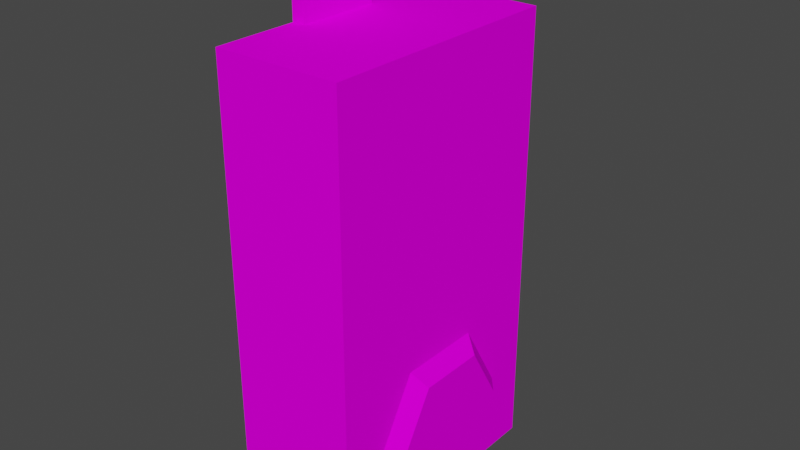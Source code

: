 # Source: OldFlashlight01.blend  (saved by Blender 4.2.66; exported with 4.5.12 LTS)
import bpy
from mathutils import Matrix  # noqa: F401  (used for matrix-valued properties, if any)

bpy.ops.wm.read_factory_settings(use_empty=True)
scene = bpy.context.scene
scene.name = 'Scene'

# ---- collections
col_collection = bpy.data.collections.new('Collection'); scene.collection.children.link(col_collection)

# ---- images (referenced by path relative to the original .blend; pixels are not part of the script)
import os
ASSET_DIR = os.environ.get("B2B_ASSET_DIR", "")  # directory of the original .blend (textures are referenced by path, not embedded)
HERE = os.path.dirname(os.path.abspath(__file__))  # packed textures are extracted next to this script under _unpacked/

def load_image(name, relpath, width, height, colorspace="sRGB"):
    """Load a texture the original file referenced (path relative to the .blend, or extracted next to this script)."""
    p = next((c for c in (os.path.join(HERE, relpath), os.path.join(ASSET_DIR, relpath)) if relpath and os.path.exists(c)), "")
    if p:
        img = bpy.data.images.load(p, check_existing=True)
        img.name = name
    else:  # same state as the original file: an image datablock whose file is absent (Cycles renders it pink)
        img = bpy.data.images.new(name, width, height)
        img.source = "FILE"
        img.filepath = "//" + (relpath or name)
    img.colorspace_settings.name = colorspace
    return img
img_oldflashlight01_a_png = load_image('OldFlashlight01_a.png', 'OldFlashlight01_a.png', 1024, 1024, 'sRGB')

# ---- materials (node trees are filled in below, after node groups)
mat_primary = bpy.data.materials.new('Primary')
mat_primary.alpha_threshold = 0.0
mat_primary.use_transparent_shadow = False
mat_primary.roughness = 0.5
mat_primary.line_color = (0.0, 0.0, 0.0, 1.0)

# ---- material node trees
mat_primary.use_nodes = True; mat_primary.node_tree.nodes.clear()
_N = mat_primary.node_tree.nodes; _L = mat_primary.node_tree.links
n0 = _N.new('ShaderNodeOutputMaterial'); n0.name = 'Material Output'; n0.location = (300, 300)
n1 = _N.new('ShaderNodeBsdfPrincipled'); n1.name = 'Principled BSDF'; n1.location = (10, 300)
n1.distribution = 'GGX'
n1.subsurface_method = 'RANDOM_WALK_SKIN'
n1.inputs[2].default_value = 0.0
n1.inputs[3].default_value = 0.0
n1.inputs[11].default_value = 1.01
n1.inputs[13].default_value = 0.0
n1.inputs[20].default_value = 0.0
n1.inputs[27].default_value = (0.0, 0.0, 0.0, 1.0)
n1.inputs[28].default_value = 1.0
n2 = _N.new('ShaderNodeTexImage'); n2.name = 'Image Texture'; n2.location = (-280, 280)
n2.image = img_oldflashlight01_a_png
n2.interpolation = 'Closest'
_L.new(n1.outputs[0], n0.inputs[0])
_L.new(n2.outputs[0], n1.inputs[0])
n0.is_active_output = True

# ---- world
world_world = bpy.data.worlds.new('World'); scene.world = world_world
world_world.use_nodes = True; world_world.node_tree.nodes.clear()
_N = world_world.node_tree.nodes; _L = world_world.node_tree.links
n0 = _N.new('ShaderNodeOutputWorld'); n0.name = 'World Output'; n0.location = (300, 300)
n1 = _N.new('ShaderNodeBackground'); n1.name = 'Background'; n1.location = (10, 300)
n1.inputs[0].default_value = (0.05088, 0.05088, 0.05088, 1.0)
_L.new(n1.outputs[0], n0.inputs[0])
n0.is_active_output = True
world_world.color = (0.05088, 0.05088, 0.05088)
world_world.use_sun_shadow = False
world_world.sun_shadow_jitter_overblur = 0.0

# ---- meshes
me_cube = bpy.data.meshes.new('Cube')
me_cube.from_pydata([(0.225, 0.45, -5.96e-08), (-0.225, 0.45, 5.96e-08), (0.225, -0.45, -4.172e-07), (-0.225, -0.45, 5.96e-08), (0.225, 0.45, 1.6), (-0.225, 0.45, 1.6), (0.225, -0.45, 1.6), (-0.225, -0.45, 1.6), (0.225, 0.3, 0.305), (0.225, 0.15, 0.5648), (0.225, -0.15, 0.5648), (0.225, -0.3, 0.305), (0.225, -0.15, 0.04519), (0.225, 0.15, 0.04519), (0.275, 0.24, 0.305), (0.275, 0.12, 0.5128), (0.275, -0.12, 0.5128), (0.275, -0.24, 0.305), (0.275, -0.12, 0.09715), (0.275, 0.12, 0.09715), (-0.225, -0.15, 1.6), (-0.225, -0.15, 1.779), (-0.225, 0.15, 1.6), (-0.225, 0.15, 1.779), (-0.18, -0.15, 1.6), (-0.18, -0.15, 1.762), (-0.18, 0.15, 1.6), (-0.18, 0.15, 1.762), (-0.06776, -0.15, 1.874), (-0.06776, 0.15, 1.874), (-0.06776, -0.15, 1.827), (-0.06776, 0.15, 1.827), (-0.225, 0.45, 5.96e-08), (-0.225, -0.45, 5.96e-08), (-0.225, 0.45, 1.6), (-0.225, -0.45, 1.6), (-0.225, 0.45, 1.009), (-0.225, -0.45, 1.009), (-0.225, 0.45, 1.444), (-0.225, -0.45, 1.444), (-0.225, 0.45, 1.009), (-0.225, -0.45, 1.009), (-0.225, 0.45, 1.444), (-0.225, -0.45, 1.444), (-0.225, -0.45, 1.227), (-0.225, 0.45, 1.227), (-0.225, 0.1254, 1.009), (-0.225, 0.1254, 1.444), (-0.225, 0.2507, 1.227), (-0.225, -0.1254, 1.009), (-0.225, -0.1254, 1.444), (-0.225, -0.2507, 1.227), (-0.15, 0.188, 1.227), (-0.15, 0.09402, 1.389), (-0.15, 0.09402, 1.064), (-0.15, -0.09402, 1.064), (-0.15, -0.09402, 1.389), (-0.15, -0.188, 1.227)], [], [(0, 4, 6, 2), (3, 2, 6, 7), (7, 6, 4, 5), (1, 0, 2, 3), (5, 4, 0, 1), (11, 17, 16, 10), (9, 15, 14, 8), (8, 14, 19, 13), (12, 18, 17, 11), (10, 16, 15, 9), (13, 19, 18, 12), (14, 15, 16, 19), (17, 18, 19, 16), (20, 21, 23, 22), (22, 23, 27, 26), (26, 27, 25, 24), (24, 25, 21, 20), (27, 23, 29, 31), (31, 29, 28, 30), (25, 27, 31, 30), (23, 21, 28, 29), (21, 25, 30, 28), (36, 32, 33, 37), (34, 38, 39, 35), (51, 49, 41, 44), (50, 51, 44, 43), (42, 45, 48, 47), (45, 40, 46, 48), (50, 47, 53, 56), (51, 50, 56, 57), (53, 52, 57, 56), (52, 54, 55, 57), (48, 46, 54, 52), (49, 51, 57, 55), (46, 49, 55, 54), (47, 48, 52, 53)])
_uv = me_cube.uv_layers.new(name='UVMap')
_uv.uv.foreach_set('vector', [0.3077, 0.2, 0.3077, 0.9125, 0.0, 0.9125, 0.0, 0.2, 0.3077, 0.2, 0.4808, 0.2, 0.4808, 0.9125, 0.3077, 0.9125, 0.0, 0.2, 0.0, 0.0, 0.2885, 0.0, 0.2885, 0.2, 0.2885, 0.0, 0.2885, 0.2, 0.0, 0.2, 0.0, 0.0, 0.6538, 0.9125, 0.476, 0.9125, 0.476, 0.2, 0.6538, 0.2, 0.05288, 0.3562, 0.07692, 0.3562, 0.1106, 0.2688, 0.101, 0.25, 0.2115, 0.25, 0.1971, 0.2688, 0.2356, 0.3562, 0.2548, 0.3562, 0.2548, 0.3562, 0.2356, 0.3562, 0.1971, 0.4437, 0.2115, 0.4563, 0.101, 0.4625, 0.1154, 0.4437, 0.07692, 0.3562, 0.05288, 0.3562, 0.1106, 0.2438, 0.1154, 0.2688, 0.1971, 0.2688, 0.2115, 0.2438, 0.2212, 0.4625, 0.2067, 0.4375, 0.1106, 0.4375, 0.09615, 0.4625, 0.2356, 0.3562, 0.1971, 0.2688, 0.1154, 0.2688, 0.1971, 0.4437, 0.07692, 0.3562, 0.1154, 0.4437, 0.1971, 0.4437, 0.1154, 0.2688, 0.09615, 0.9625, 0.09615, 0.9062, 0.2115, 0.9062, 0.2115, 0.9625, 0.1442, 1.0, 0.1442, 0.9438, 0.1635, 0.95, 0.1635, 1.0, 0.2115, 0.9062, 0.2115, 0.9625, 0.09615, 0.9625, 0.09615, 0.9062, 0.1442, 1.0, 0.1442, 0.95, 0.1635, 0.9438, 0.1635, 1.0, 0.1635, 0.95, 0.1442, 0.9625, 0.1442, 0.9062, 0.1635, 0.9125, 0.1587, 1.0, 0.1442, 1.0, 0.1442, 0.9062, 0.1587, 0.9062, 0.09615, 0.925, 0.2115, 0.925, 0.2115, 1.0, 0.09615, 1.0, 0.2115, 1.0, 0.09615, 1.0, 0.09615, 0.925, 0.2115, 0.925, 0.1635, 0.9625, 0.1442, 0.95, 0.1442, 0.9125, 0.1635, 0.9062, 0.9615, 0.6495, 0.9615, 0.2, 0.6538, 0.2, 0.6538, 0.6495, 0.9615, 0.9125, 0.9615, 0.8429, 0.6538, 0.8429, 0.6538, 0.9125, 0.7212, 0.7437, 0.7644, 0.65, 0.6538, 0.65, 0.6538, 0.7437, 0.7648, 0.8429, 0.7212, 0.7437, 0.6538, 0.7437, 0.6538, 0.8429, 0.9615, 0.8429, 0.9615, 0.7437, 0.8942, 0.7437, 0.8506, 0.8429, 0.9615, 0.7437, 0.9615, 0.65, 0.851, 0.65, 0.8942, 0.7437, 0.8894, 0.6875, 0.8894, 0.8, 0.8606, 0.7875, 0.8606, 0.7, 0.8125, 0.6313, 0.8846, 0.6812, 0.8606, 0.7, 0.8125, 0.6687, 0.8606, 0.7875, 0.8125, 0.8188, 0.8125, 0.6687, 0.8606, 0.7, 0.8125, 0.8188, 0.7596, 0.7875, 0.7596, 0.7, 0.8125, 0.6687, 0.8077, 0.8562, 0.7404, 0.8062, 0.7596, 0.7875, 0.8125, 0.8188, 0.7404, 0.6812, 0.8077, 0.6313, 0.8125, 0.6687, 0.7596, 0.7, 0.7356, 0.8, 0.7356, 0.6875, 0.7596, 0.7, 0.7596, 0.7875, 0.8846, 0.8062, 0.8125, 0.8562, 0.8125, 0.8188, 0.8606, 0.7875])
me_cube.materials.append(mat_primary)
me_cube.use_mirror_vertex_groups = False
me_cube.update()
me_cube_001 = bpy.data.meshes.new('Cube.001')
me_cube_001.from_pydata([(-0.06685, -0.1008, -0.1665), (-0.06685, -0.02193, 0.1821), (-0.06685, 0.02193, -0.1821), (-0.06685, 0.06579, 0.1821), (0.06685, -0.1008, -0.1665), (0.06685, -0.02193, 0.1821), (0.06685, 0.02193, -0.1821), (0.06685, 0.06579, 0.1821), (-0.06685, -0.02193, 0.0), (-0.06685, 0.02193, 0.0), (0.06685, 0.02193, 0.0), (0.06685, -0.02193, 0.0)], [], [(8, 1, 3, 9), (9, 3, 7, 10), (10, 7, 5, 11), (6, 10, 11, 4), (2, 6, 4, 0), (7, 3, 1, 5), (2, 9, 10, 6), (0, 8, 9, 2)])
_uv = me_cube_001.uv_layers.new(name='UVMap')
_uv.uv.foreach_set('vector', [0.5577, 0.7375, 0.5769, 0.8125, 0.5433, 0.8188, 0.5433, 0.7375, 0.5962, 0.7375, 0.5962, 0.8188, 0.5433, 0.8188, 0.5433, 0.7375, 0.5962, 0.7375, 0.5962, 0.8188, 0.5577, 0.8125, 0.5817, 0.7375, 0.5962, 0.8188, 0.5962, 0.7375, 0.5817, 0.7375, 0.5577, 0.8125, 0.5962, 0.6562, 0.5433, 0.6562, 0.5433, 0.7, 0.5962, 0.7, 0.5433, 0.7812, 0.5962, 0.7812, 0.5962, 0.8188, 0.5433, 0.8188, 0.5962, 0.6562, 0.5962, 0.7375, 0.5433, 0.7375, 0.5433, 0.6562, 0.5769, 0.8125, 0.5577, 0.7375, 0.5433, 0.7375, 0.5433, 0.8188])
me_cube_001.materials.append(mat_primary)
me_cube_001.use_mirror_vertex_groups = False
me_cube_001.update()
me_cube_002 = bpy.data.meshes.new('Cube.002')
me_cube_002.from_pydata([(-0.06685, 0.01193, -0.3778), (-0.06685, 0.01193, -0.2103), (-0.06685, 0.06158, -0.3778), (-0.06685, 0.06158, -0.2103), (0.06685, 0.01193, -0.3778), (0.06685, 0.01193, -0.2103), (0.06685, 0.06158, -0.3778), (0.06685, 0.06158, -0.2103)], [], [(0, 1, 3, 2), (2, 3, 7, 6), (6, 7, 5, 4), (2, 6, 4, 0), (7, 3, 1, 5)])
_uv = me_cube_002.uv_layers.new(name='UVMap')
_uv.uv.foreach_set('vector', [0.5769, 0.5688, 0.5769, 0.6438, 0.5962, 0.6438, 0.5962, 0.5688, 0.5962, 0.5688, 0.5962, 0.6438, 0.5433, 0.6438, 0.5433, 0.5688, 0.5433, 0.5688, 0.5433, 0.6438, 0.5625, 0.6438, 0.5625, 0.5688, 0.5962, 0.5688, 0.5433, 0.5688, 0.5433, 0.5938, 0.5962, 0.5938, 0.5433, 0.6438, 0.5962, 0.6438, 0.5962, 0.6187, 0.5433, 0.6187])
me_cube_002.materials.append(mat_primary)
me_cube_002.update()
me_circle = bpy.data.meshes.new('Circle')
me_circle.from_pydata([(-0.0125, 0.2507, -1.192e-07), (-0.0125, 0.1254, 0.2171), (-0.0125, -0.1254, 0.2171), (-0.0125, -0.2507, -1.192e-07), (-0.0125, -0.1254, -0.2171), (-0.0125, 0.1254, -0.2171), (-0.0125, 0.188, -8.941e-08), (-0.0125, 0.09402, 0.1628), (-0.0125, -0.09402, 0.1628), (-0.0125, -0.188, -8.941e-08), (-0.0125, -0.09402, -0.1628), (-0.0125, 0.09402, -0.1628), (0.0375, 0.188, -8.941e-08), (0.0375, 0.09402, 0.1628), (0.0375, -0.09402, 0.1628), (0.0375, -0.188, -8.941e-08), (0.0375, -0.09402, -0.1628), (0.0375, 0.09402, -0.1628), (-0.0125, -0.02821, -0.1628), (-0.0125, 0.02821, -0.1628), (0.0375, -0.02821, -0.1628), (0.0375, 0.02821, -0.1628), (-0.0125, 0.02821, 0.1628), (-0.0125, -0.02821, 0.1628), (0.0375, -0.02821, 0.1628), (0.0375, 0.02821, 0.1628), (0.0375, 0.2507, -1.192e-07), (0.0375, 0.1254, 0.2171), (0.0375, -0.1254, 0.2171), (0.0375, -0.2507, -1.192e-07), (0.0375, -0.1254, -0.2171), (0.0375, 0.1254, -0.2171)], [], [(4, 5, 11, 10), (2, 3, 9, 8), (0, 1, 7, 6), (5, 0, 6, 11), (3, 4, 10, 9), (1, 2, 8, 7), (8, 9, 15, 14), (6, 7, 13, 12), (11, 6, 12, 17), (9, 10, 16, 15), (7, 8, 14, 13), (10, 11, 17, 16), (19, 21, 25, 22), (18, 19, 22, 23), (20, 18, 23, 24), (0, 5, 31, 26), (4, 3, 29, 30), (2, 1, 27, 28), (5, 4, 30, 31), (3, 2, 28, 29), (1, 0, 26, 27)])
_uv = me_circle.uv_layers.new(name='UVMap')
_uv.uv.foreach_set('vector', [0.8894, 0.75, 0.8606, 0.8313, 0.8462, 0.8062, 0.8654, 0.75, 0.7644, 0.6562, 0.8606, 0.6562, 0.8462, 0.6875, 0.7788, 0.6875, 0.7644, 0.8313, 0.7356, 0.75, 0.7596, 0.75, 0.7788, 0.8062, 0.8606, 0.8313, 0.7644, 0.8313, 0.7788, 0.8062, 0.8462, 0.8062, 0.8606, 0.6562, 0.8894, 0.75, 0.8654, 0.75, 0.8462, 0.6875, 0.7356, 0.75, 0.7644, 0.6562, 0.7788, 0.6875, 0.7596, 0.75, 0.7788, 0.6875, 0.8462, 0.6875, 0.8606, 0.6562, 0.7644, 0.6562, 0.7788, 0.8062, 0.7596, 0.75, 0.7356, 0.75, 0.7644, 0.8313, 0.8462, 0.8062, 0.7788, 0.8062, 0.7644, 0.8313, 0.8606, 0.8313, 0.8462, 0.6875, 0.8654, 0.75, 0.8894, 0.75, 0.8606, 0.6562, 0.7596, 0.75, 0.7788, 0.6875, 0.7644, 0.6562, 0.7356, 0.75, 0.8654, 0.75, 0.8462, 0.8062, 0.8606, 0.8313, 0.8894, 0.75, 0.8846, 0.7625, 0.8846, 0.7312, 0.7404, 0.7312, 0.7404, 0.7625, 0.7404, 0.7625, 0.7404, 0.7312, 0.8846, 0.7312, 0.8846, 0.7625, 0.8846, 0.7312, 0.8846, 0.7625, 0.7404, 0.7625, 0.7404, 0.7312, 0.7644, 0.8313, 0.8606, 0.8313, 0.8606, 0.8313, 0.7644, 0.8313, 0.8894, 0.75, 0.8606, 0.6562, 0.8606, 0.6562, 0.8894, 0.75, 0.7644, 0.6562, 0.7356, 0.75, 0.7356, 0.75, 0.7644, 0.6562, 0.8606, 0.8313, 0.8894, 0.75, 0.8894, 0.75, 0.8606, 0.8313, 0.8606, 0.6562, 0.7644, 0.6562, 0.7644, 0.6562, 0.8606, 0.6562, 0.7356, 0.75, 0.7644, 0.8313, 0.7644, 0.8313, 0.7356, 0.75])
me_circle.materials.append(mat_primary)
me_circle.update()

# ---- objects
ob_oldflashlight01 = bpy.data.objects.new('OldFlashlight01', me_cube)
ob_flashlight01_button01 = bpy.data.objects.new('Flashlight01.Button01', me_cube_001)
ob_flashlight01_button02 = bpy.data.objects.new('Flashlight01.Button02', me_cube_002)
ob_flashlight01_powerupwheel = bpy.data.objects.new('Flashlight01.PowerUpWheel', me_circle)

# ---- transforms, parenting, visibility, modifiers, constraints
ob_oldflashlight01.location = (0.0, 0.0, 0.0)
ob_oldflashlight01.scale = (0.1406, 0.1406, 0.1406)
ob_oldflashlight01.lock_rotations_4d = False
ob_oldflashlight01.empty_display_type = 'ARROWS'
ob_oldflashlight01.lineart.crease_threshold = 0.0
ob_flashlight01_button01.parent = ob_oldflashlight01
ob_flashlight01_button01.location = (-0.01194, 0.4381, 1.206)
ob_flashlight01_button01.rotation_euler = (0.2225, -0.0, 0.0)
ob_flashlight01_button01.lock_rotations_4d = False
ob_flashlight01_button01.empty_display_type = 'ARROWS'
ob_flashlight01_button01.lineart.crease_threshold = 0.0
ob_flashlight01_button02.parent = ob_oldflashlight01
ob_flashlight01_button02.location = (-0.01194, 0.4381, 1.206)
ob_flashlight01_powerupwheel.parent = ob_oldflashlight01
ob_flashlight01_powerupwheel.location = (-0.225, 0.0, 1.227)

# ---- collection membership
col_collection.objects.link(ob_oldflashlight01)
col_collection.objects.link(ob_flashlight01_button01)
col_collection.objects.link(ob_flashlight01_button02)
col_collection.objects.link(ob_flashlight01_powerupwheel)

# ---- scene / render settings (as saved in the file)
scene.frame_start = 1; scene.frame_end = 250; scene.frame_set(1)
scene.render.engine = 'BLENDER_EEVEE_NEXT'
scene.cycles.sampling_pattern = 'TABULATED_SOBOL'
scene.view_settings.view_transform = 'Filmic'
bpy.context.view_layer.update()

# ---- added for rendering (the .blend has no active camera and no usable light): camera, sun
cam_auto = bpy.data.cameras.new('AutoCamera')
cam_auto.lens = 50.0
cam_auto.sensor_width = 36.0
cam_auto.clip_end = 1000.0
ob_auto_camera = bpy.data.objects.new('AutoCamera', cam_auto)
scene.collection.objects.link(ob_auto_camera)
ob_auto_camera.location = (0.286473, -0.334104, 0.358826)
ob_auto_camera.rotation_euler = (1.09748, -7.21219e-08, 0.694738)
scene.camera = ob_auto_camera
light_auto_sun = bpy.data.lights.new('AutoSun', 'SUN')
light_auto_sun.energy = 3.0
light_auto_sun.angle = 0.0523599
ob_auto_sun = bpy.data.objects.new('AutoSun', light_auto_sun)
scene.collection.objects.link(ob_auto_sun)
ob_auto_sun.rotation_euler = (0.872665, 0.174533, 0.523599)
bpy.context.view_layer.update()
